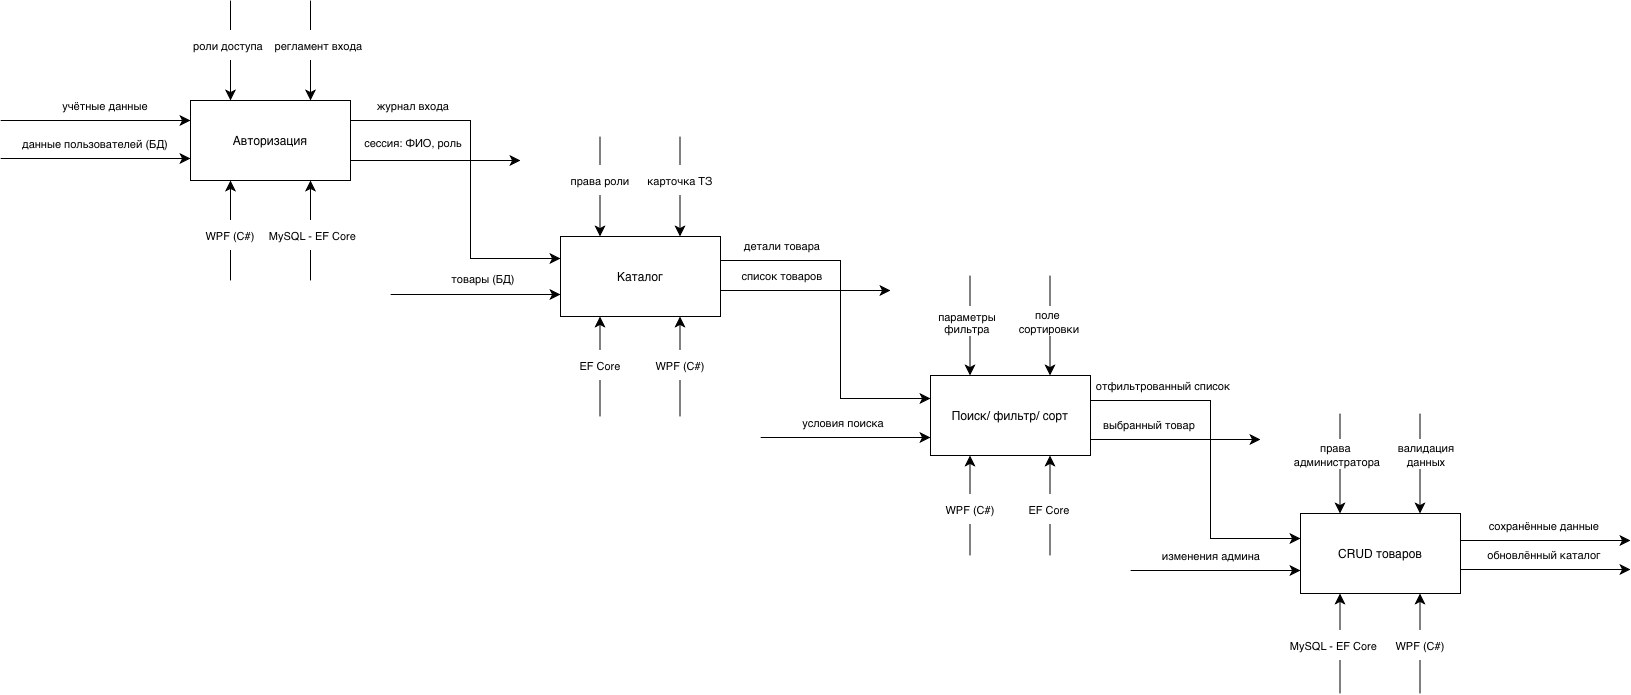

The diagram above was exported from draw.io. Its source (the exported page's mxGraphModel, read from the mxfile embedded in the PNG):
<mxGraphModel dx="1732" dy="1039" grid="1" gridSize="10" guides="1" tooltips="1" connect="1" arrows="1" fold="1" page="1" pageScale="1" pageWidth="827" pageHeight="1169" math="0" shadow="0">
  <root>
    <mxCell id="0" />
    <mxCell id="1" parent="0" />
    <mxCell id="-B41Sm0Aw5j1FtHO98At-30" edge="1" parent="1" style="edgeStyle=orthogonalEdgeStyle;rounded=0;orthogonalLoop=1;jettySize=auto;html=1;entryX=0;entryY=0.5;entryDx=0;entryDy=0;fontSize=12;defaultLabelBackgroundColor=page;startSize=8;endSize=8;">
      <mxGeometry relative="1" as="geometry">
        <Array as="points">
          <mxPoint x="590" y="720" />
          <mxPoint x="590" y="858" />
        </Array>
        <mxPoint x="470" y="720" as="sourcePoint" />
        <mxPoint x="680" y="858" as="targetPoint" />
      </mxGeometry>
    </mxCell>
    <mxCell id="-B41Sm0Aw5j1FtHO98At-22" parent="1" style="rounded=0;whiteSpace=wrap;html=1;" value="Авторизация" vertex="1">
      <mxGeometry height="80" width="160" x="310" y="700" as="geometry" />
    </mxCell>
    <mxCell id="-B41Sm0Aw5j1FtHO98At-23" parent="1" style="rounded=0;whiteSpace=wrap;html=1;" value="Каталог" vertex="1">
      <mxGeometry height="80" width="160" x="680" y="836" as="geometry" />
    </mxCell>
    <mxCell id="-B41Sm0Aw5j1FtHO98At-24" parent="1" style="rounded=0;whiteSpace=wrap;html=1;" value="Поиск/ фильтр/ сорт" vertex="1">
      <mxGeometry height="80" width="160" x="1050" y="975" as="geometry" />
    </mxCell>
    <mxCell id="-B41Sm0Aw5j1FtHO98At-25" parent="1" style="rounded=0;whiteSpace=wrap;html=1;" value="CRUD товаров" vertex="1">
      <mxGeometry height="80" width="160" x="1420" y="1113" as="geometry" />
    </mxCell>
    <mxCell id="-B41Sm0Aw5j1FtHO98At-26" edge="1" parent="1" style="edgeStyle=none;orthogonalLoop=1;jettySize=auto;html=1;rounded=0;fontSize=12;defaultLabelBackgroundColor=page;startSize=8;endSize=8;curved=1;" value="">
      <mxGeometry relative="1" width="140" as="geometry">
        <Array as="points" />
        <mxPoint x="120" y="758" as="sourcePoint" />
        <mxPoint x="310" y="758" as="targetPoint" />
      </mxGeometry>
    </mxCell>
    <mxCell id="-B41Sm0Aw5j1FtHO98At-28" edge="1" parent="1" style="edgeStyle=none;orthogonalLoop=1;jettySize=auto;html=1;rounded=0;fontSize=12;defaultLabelBackgroundColor=page;startSize=8;endSize=8;curved=1;" value="">
      <mxGeometry relative="1" width="140" as="geometry">
        <Array as="points" />
        <mxPoint x="120" y="720" as="sourcePoint" />
        <mxPoint x="310" y="720" as="targetPoint" />
      </mxGeometry>
    </mxCell>
    <mxCell id="-B41Sm0Aw5j1FtHO98At-29" edge="1" parent="1" style="edgeStyle=none;orthogonalLoop=1;jettySize=auto;html=1;rounded=0;fontSize=12;defaultLabelBackgroundColor=page;startSize=8;endSize=8;curved=1;" value="">
      <mxGeometry relative="1" width="140" as="geometry">
        <Array as="points" />
        <mxPoint x="470" y="760" as="sourcePoint" />
        <mxPoint x="640" y="760" as="targetPoint" />
      </mxGeometry>
    </mxCell>
    <mxCell id="-B41Sm0Aw5j1FtHO98At-31" edge="1" parent="1" style="edgeStyle=none;orthogonalLoop=1;jettySize=auto;html=1;rounded=0;fontSize=12;defaultLabelBackgroundColor=page;startSize=8;endSize=8;curved=1;" value="">
      <mxGeometry relative="1" width="140" as="geometry">
        <Array as="points" />
        <mxPoint x="510" y="894" as="sourcePoint" />
        <mxPoint x="680" y="894" as="targetPoint" />
      </mxGeometry>
    </mxCell>
    <mxCell id="-B41Sm0Aw5j1FtHO98At-32" edge="1" parent="1" style="edgeStyle=none;orthogonalLoop=1;jettySize=auto;html=1;rounded=0;fontSize=12;defaultLabelBackgroundColor=page;startSize=8;endSize=8;curved=1;" value="">
      <mxGeometry relative="1" width="140" as="geometry">
        <Array as="points" />
        <mxPoint x="840" y="890" as="sourcePoint" />
        <mxPoint x="1010" y="890" as="targetPoint" />
      </mxGeometry>
    </mxCell>
    <mxCell id="-B41Sm0Aw5j1FtHO98At-33" edge="1" parent="1" style="edgeStyle=orthogonalEdgeStyle;rounded=0;orthogonalLoop=1;jettySize=auto;html=1;entryX=0;entryY=0.5;entryDx=0;entryDy=0;fontSize=12;defaultLabelBackgroundColor=page;startSize=8;endSize=8;">
      <mxGeometry relative="1" as="geometry">
        <Array as="points">
          <mxPoint x="960" y="860" />
          <mxPoint x="960" y="998" />
        </Array>
        <mxPoint x="840" y="860" as="sourcePoint" />
        <mxPoint x="1050" y="998" as="targetPoint" />
      </mxGeometry>
    </mxCell>
    <mxCell id="-B41Sm0Aw5j1FtHO98At-35" edge="1" parent="1" style="edgeStyle=none;orthogonalLoop=1;jettySize=auto;html=1;rounded=0;fontSize=12;defaultLabelBackgroundColor=page;startSize=8;endSize=8;curved=1;" value="">
      <mxGeometry relative="1" width="140" as="geometry">
        <Array as="points" />
        <mxPoint x="880" y="1037" as="sourcePoint" />
        <mxPoint x="1050" y="1037" as="targetPoint" />
      </mxGeometry>
    </mxCell>
    <mxCell id="-B41Sm0Aw5j1FtHO98At-36" edge="1" parent="1" style="edgeStyle=orthogonalEdgeStyle;rounded=0;orthogonalLoop=1;jettySize=auto;html=1;entryX=0;entryY=0.5;entryDx=0;entryDy=0;fontSize=12;defaultLabelBackgroundColor=page;startSize=8;endSize=8;">
      <mxGeometry relative="1" as="geometry">
        <Array as="points">
          <mxPoint x="1330" y="1000" />
          <mxPoint x="1330" y="1138" />
        </Array>
        <mxPoint x="1210" y="1000" as="sourcePoint" />
        <mxPoint x="1420" y="1138" as="targetPoint" />
      </mxGeometry>
    </mxCell>
    <mxCell id="-B41Sm0Aw5j1FtHO98At-37" edge="1" parent="1" style="edgeStyle=none;orthogonalLoop=1;jettySize=auto;html=1;rounded=0;fontSize=12;defaultLabelBackgroundColor=page;startSize=8;endSize=8;curved=1;" value="">
      <mxGeometry relative="1" width="140" as="geometry">
        <Array as="points" />
        <mxPoint x="1210" y="1039" as="sourcePoint" />
        <mxPoint x="1380" y="1039" as="targetPoint" />
      </mxGeometry>
    </mxCell>
    <mxCell id="-B41Sm0Aw5j1FtHO98At-38" edge="1" parent="1" style="edgeStyle=none;orthogonalLoop=1;jettySize=auto;html=1;rounded=0;fontSize=12;defaultLabelBackgroundColor=page;startSize=8;endSize=8;curved=1;" value="">
      <mxGeometry relative="1" width="140" as="geometry">
        <Array as="points" />
        <mxPoint x="1250" y="1170" as="sourcePoint" />
        <mxPoint x="1420" y="1170" as="targetPoint" />
      </mxGeometry>
    </mxCell>
    <mxCell id="-B41Sm0Aw5j1FtHO98At-39" edge="1" parent="1" style="edgeStyle=none;orthogonalLoop=1;jettySize=auto;html=1;rounded=0;fontSize=12;defaultLabelBackgroundColor=page;startSize=8;endSize=8;curved=1;" value="">
      <mxGeometry relative="1" width="140" as="geometry">
        <Array as="points" />
        <mxPoint x="1580" y="1169" as="sourcePoint" />
        <mxPoint x="1750" y="1169" as="targetPoint" />
      </mxGeometry>
    </mxCell>
    <mxCell id="-B41Sm0Aw5j1FtHO98At-40" edge="1" parent="1" style="edgeStyle=none;orthogonalLoop=1;jettySize=auto;html=1;rounded=0;fontSize=12;defaultLabelBackgroundColor=page;startSize=8;endSize=8;curved=1;" value="">
      <mxGeometry relative="1" width="140" as="geometry">
        <Array as="points" />
        <mxPoint x="1580" y="1140" as="sourcePoint" />
        <mxPoint x="1750" y="1140" as="targetPoint" />
      </mxGeometry>
    </mxCell>
    <mxCell id="-B41Sm0Aw5j1FtHO98At-41" edge="1" parent="1" style="edgeStyle=none;orthogonalLoop=1;jettySize=auto;html=1;rounded=0;fontSize=12;defaultLabelBackgroundColor=page;startSize=8;endSize=8;curved=1;" value="">
      <mxGeometry relative="1" width="140" as="geometry">
        <Array as="points" />
        <mxPoint x="350" y="600" as="sourcePoint" />
        <mxPoint x="350" y="700" as="targetPoint" />
      </mxGeometry>
    </mxCell>
    <mxCell id="-B41Sm0Aw5j1FtHO98At-42" edge="1" parent="1" style="edgeStyle=none;orthogonalLoop=1;jettySize=auto;html=1;rounded=0;fontSize=12;defaultLabelBackgroundColor=page;startSize=8;endSize=8;curved=1;" value="">
      <mxGeometry relative="1" width="140" as="geometry">
        <Array as="points" />
        <mxPoint x="430" y="600" as="sourcePoint" />
        <mxPoint x="430" y="700" as="targetPoint" />
      </mxGeometry>
    </mxCell>
    <mxCell id="-B41Sm0Aw5j1FtHO98At-43" edge="1" parent="1" style="edgeStyle=none;orthogonalLoop=1;jettySize=auto;html=1;rounded=0;fontSize=12;defaultLabelBackgroundColor=page;startSize=8;endSize=8;curved=1;entryX=0.25;entryY=1;entryDx=0;entryDy=0;" target="-B41Sm0Aw5j1FtHO98At-22" value="">
      <mxGeometry relative="1" width="140" as="geometry">
        <Array as="points" />
        <mxPoint x="350" y="880" as="sourcePoint" />
        <mxPoint x="350" y="975" as="targetPoint" />
      </mxGeometry>
    </mxCell>
    <mxCell id="-B41Sm0Aw5j1FtHO98At-44" edge="1" parent="1" style="edgeStyle=none;orthogonalLoop=1;jettySize=auto;html=1;rounded=0;fontSize=12;defaultLabelBackgroundColor=page;startSize=8;endSize=8;curved=1;entryX=0.25;entryY=1;entryDx=0;entryDy=0;" value="">
      <mxGeometry relative="1" width="140" as="geometry">
        <Array as="points" />
        <mxPoint x="430" y="880" as="sourcePoint" />
        <mxPoint x="430" y="780" as="targetPoint" />
      </mxGeometry>
    </mxCell>
    <mxCell id="-B41Sm0Aw5j1FtHO98At-45" edge="1" parent="1" style="edgeStyle=none;orthogonalLoop=1;jettySize=auto;html=1;rounded=0;fontSize=12;defaultLabelBackgroundColor=page;startSize=8;endSize=8;curved=1;" value="">
      <mxGeometry relative="1" width="140" as="geometry">
        <Array as="points" />
        <mxPoint x="719.5" y="736" as="sourcePoint" />
        <mxPoint x="719.5" y="836" as="targetPoint" />
      </mxGeometry>
    </mxCell>
    <mxCell id="-B41Sm0Aw5j1FtHO98At-46" edge="1" parent="1" style="edgeStyle=none;orthogonalLoop=1;jettySize=auto;html=1;rounded=0;fontSize=12;defaultLabelBackgroundColor=page;startSize=8;endSize=8;curved=1;" value="">
      <mxGeometry relative="1" width="140" as="geometry">
        <Array as="points" />
        <mxPoint x="799.5" y="736" as="sourcePoint" />
        <mxPoint x="799.5" y="836" as="targetPoint" />
      </mxGeometry>
    </mxCell>
    <mxCell id="-B41Sm0Aw5j1FtHO98At-47" edge="1" parent="1" style="edgeStyle=none;orthogonalLoop=1;jettySize=auto;html=1;rounded=0;fontSize=12;defaultLabelBackgroundColor=page;startSize=8;endSize=8;curved=1;" value="">
      <mxGeometry relative="1" width="140" as="geometry">
        <Array as="points" />
        <mxPoint x="1089.5" y="875" as="sourcePoint" />
        <mxPoint x="1089.5" y="975" as="targetPoint" />
      </mxGeometry>
    </mxCell>
    <mxCell id="-B41Sm0Aw5j1FtHO98At-48" edge="1" parent="1" style="edgeStyle=none;orthogonalLoop=1;jettySize=auto;html=1;rounded=0;fontSize=12;defaultLabelBackgroundColor=page;startSize=8;endSize=8;curved=1;" value="">
      <mxGeometry relative="1" width="140" as="geometry">
        <Array as="points" />
        <mxPoint x="1169.5" y="875" as="sourcePoint" />
        <mxPoint x="1169.5" y="975" as="targetPoint" />
      </mxGeometry>
    </mxCell>
    <mxCell id="-B41Sm0Aw5j1FtHO98At-49" edge="1" parent="1" style="edgeStyle=none;orthogonalLoop=1;jettySize=auto;html=1;rounded=0;fontSize=12;defaultLabelBackgroundColor=page;startSize=8;endSize=8;curved=1;" value="">
      <mxGeometry relative="1" width="140" as="geometry">
        <Array as="points" />
        <mxPoint x="1459.5" y="1013" as="sourcePoint" />
        <mxPoint x="1459.5" y="1113" as="targetPoint" />
      </mxGeometry>
    </mxCell>
    <mxCell id="-B41Sm0Aw5j1FtHO98At-50" edge="1" parent="1" style="edgeStyle=none;orthogonalLoop=1;jettySize=auto;html=1;rounded=0;fontSize=12;defaultLabelBackgroundColor=page;startSize=8;endSize=8;curved=1;" value="">
      <mxGeometry relative="1" width="140" as="geometry">
        <Array as="points" />
        <mxPoint x="1539.5" y="1013" as="sourcePoint" />
        <mxPoint x="1539.5" y="1113" as="targetPoint" />
      </mxGeometry>
    </mxCell>
    <mxCell id="-B41Sm0Aw5j1FtHO98At-51" edge="1" parent="1" style="edgeStyle=none;orthogonalLoop=1;jettySize=auto;html=1;rounded=0;fontSize=12;defaultLabelBackgroundColor=page;startSize=8;endSize=8;curved=1;entryX=0.25;entryY=1;entryDx=0;entryDy=0;" value="">
      <mxGeometry relative="1" width="140" as="geometry">
        <Array as="points" />
        <mxPoint x="719.5" y="1016" as="sourcePoint" />
        <mxPoint x="719.5" y="916" as="targetPoint" />
      </mxGeometry>
    </mxCell>
    <mxCell id="-B41Sm0Aw5j1FtHO98At-52" edge="1" parent="1" style="edgeStyle=none;orthogonalLoop=1;jettySize=auto;html=1;rounded=0;fontSize=12;defaultLabelBackgroundColor=page;startSize=8;endSize=8;curved=1;entryX=0.25;entryY=1;entryDx=0;entryDy=0;" value="">
      <mxGeometry relative="1" width="140" as="geometry">
        <Array as="points" />
        <mxPoint x="799.5" y="1016" as="sourcePoint" />
        <mxPoint x="799.5" y="916" as="targetPoint" />
      </mxGeometry>
    </mxCell>
    <mxCell id="-B41Sm0Aw5j1FtHO98At-53" edge="1" parent="1" style="edgeStyle=none;orthogonalLoop=1;jettySize=auto;html=1;rounded=0;fontSize=12;defaultLabelBackgroundColor=page;startSize=8;endSize=8;curved=1;entryX=0.25;entryY=1;entryDx=0;entryDy=0;" value="">
      <mxGeometry relative="1" width="140" as="geometry">
        <Array as="points" />
        <mxPoint x="1089.5" y="1155" as="sourcePoint" />
        <mxPoint x="1089.5" y="1055" as="targetPoint" />
      </mxGeometry>
    </mxCell>
    <mxCell id="-B41Sm0Aw5j1FtHO98At-54" edge="1" parent="1" style="edgeStyle=none;orthogonalLoop=1;jettySize=auto;html=1;rounded=0;fontSize=12;defaultLabelBackgroundColor=page;startSize=8;endSize=8;curved=1;entryX=0.25;entryY=1;entryDx=0;entryDy=0;" value="">
      <mxGeometry relative="1" width="140" as="geometry">
        <Array as="points" />
        <mxPoint x="1169.5" y="1155" as="sourcePoint" />
        <mxPoint x="1169.5" y="1055" as="targetPoint" />
      </mxGeometry>
    </mxCell>
    <mxCell id="-B41Sm0Aw5j1FtHO98At-55" edge="1" parent="1" style="edgeStyle=none;orthogonalLoop=1;jettySize=auto;html=1;rounded=0;fontSize=12;defaultLabelBackgroundColor=page;startSize=8;endSize=8;curved=1;entryX=0.25;entryY=1;entryDx=0;entryDy=0;" value="">
      <mxGeometry relative="1" width="140" as="geometry">
        <Array as="points" />
        <mxPoint x="1459.5" y="1293" as="sourcePoint" />
        <mxPoint x="1459.5" y="1193" as="targetPoint" />
      </mxGeometry>
    </mxCell>
    <mxCell id="-B41Sm0Aw5j1FtHO98At-56" edge="1" parent="1" style="edgeStyle=none;orthogonalLoop=1;jettySize=auto;html=1;rounded=0;fontSize=12;defaultLabelBackgroundColor=page;startSize=8;endSize=8;curved=1;entryX=0.25;entryY=1;entryDx=0;entryDy=0;" value="">
      <mxGeometry relative="1" width="140" as="geometry">
        <Array as="points" />
        <mxPoint x="1539.5" y="1293" as="sourcePoint" />
        <mxPoint x="1539.5" y="1193" as="targetPoint" />
      </mxGeometry>
    </mxCell>
    <mxCell id="-B41Sm0Aw5j1FtHO98At-57" parent="1" style="text;html=1;whiteSpace=wrap;strokeColor=none;fillColor=none;align=center;verticalAlign=middle;rounded=0;fontSize=16;" value="&lt;font style=&quot;font-size: 11px;&quot;&gt;учётные данные&lt;/font&gt;" vertex="1">
      <mxGeometry height="30" width="170" x="140" y="690" as="geometry" />
    </mxCell>
    <mxCell id="-B41Sm0Aw5j1FtHO98At-58" parent="1" style="text;html=1;whiteSpace=wrap;strokeColor=none;fillColor=none;align=center;verticalAlign=middle;rounded=0;fontSize=16;" value="&lt;font style=&quot;font-size: 11px;&quot;&gt;данные пользователей (БД)&lt;/font&gt;" vertex="1">
      <mxGeometry height="30" width="170" x="130" y="728" as="geometry" />
    </mxCell>
    <mxCell id="-B41Sm0Aw5j1FtHO98At-59" parent="1" style="text;html=1;whiteSpace=wrap;strokeColor=none;fillColor=none;align=center;verticalAlign=middle;rounded=0;fontSize=11;" value="журнал входа" vertex="1">
      <mxGeometry height="30" width="220" x="423" y="691" as="geometry" />
    </mxCell>
    <mxCell id="-B41Sm0Aw5j1FtHO98At-60" parent="1" style="text;html=1;whiteSpace=wrap;strokeColor=none;fillColor=none;align=center;verticalAlign=middle;rounded=0;fontSize=11;" value="сессия: ФИО, роль" vertex="1">
      <mxGeometry height="30" width="220" x="423" y="728" as="geometry" />
    </mxCell>
    <mxCell id="-B41Sm0Aw5j1FtHO98At-61" parent="1" style="text;html=1;whiteSpace=wrap;strokeColor=none;fillColor=none;align=center;verticalAlign=middle;rounded=0;fontSize=11;" value="товары (БД)" vertex="1">
      <mxGeometry height="30" width="220" x="493" y="864" as="geometry" />
    </mxCell>
    <mxCell id="-B41Sm0Aw5j1FtHO98At-62" parent="1" style="text;html=1;whiteSpace=wrap;strokeColor=none;fillColor=none;align=center;verticalAlign=middle;rounded=0;fontSize=16;" value="&lt;font style=&quot;font-size: 11px;&quot;&gt;детали товара&lt;/font&gt;" vertex="1">
      <mxGeometry height="30" width="140" x="832" y="830" as="geometry" />
    </mxCell>
    <mxCell id="-B41Sm0Aw5j1FtHO98At-63" parent="1" style="text;html=1;whiteSpace=wrap;strokeColor=none;fillColor=none;align=center;verticalAlign=middle;rounded=0;fontSize=16;" value="&lt;font style=&quot;font-size: 11px;&quot;&gt;список товаров&lt;/font&gt;" vertex="1">
      <mxGeometry height="30" width="140" x="832" y="860" as="geometry" />
    </mxCell>
    <mxCell id="-B41Sm0Aw5j1FtHO98At-64" parent="1" style="text;html=1;whiteSpace=wrap;strokeColor=none;fillColor=none;align=center;verticalAlign=middle;rounded=0;fontSize=16;" value="&lt;font style=&quot;font-size: 11px;&quot;&gt;условия поиска&lt;/font&gt;" vertex="1">
      <mxGeometry height="30" width="140" x="893" y="1007" as="geometry" />
    </mxCell>
    <mxCell id="-B41Sm0Aw5j1FtHO98At-65" parent="1" style="text;html=1;whiteSpace=wrap;strokeColor=none;fillColor=none;align=center;verticalAlign=middle;rounded=0;fontSize=16;" value="&lt;font style=&quot;font-size: 11px;&quot;&gt;отфильтрованный список&lt;/font&gt;" vertex="1">
      <mxGeometry height="30" width="140" x="1213" y="970" as="geometry" />
    </mxCell>
    <mxCell id="-B41Sm0Aw5j1FtHO98At-66" parent="1" style="text;html=1;whiteSpace=wrap;strokeColor=none;fillColor=none;align=center;verticalAlign=middle;rounded=0;fontSize=16;" value="&lt;font style=&quot;font-size: 11px;&quot;&gt;выбранный товар&lt;/font&gt;" vertex="1">
      <mxGeometry height="30" width="140" x="1199" y="1009" as="geometry" />
    </mxCell>
    <mxCell id="-B41Sm0Aw5j1FtHO98At-67" parent="1" style="text;html=1;whiteSpace=wrap;strokeColor=none;fillColor=none;align=center;verticalAlign=middle;rounded=0;fontSize=16;" value="&lt;font style=&quot;font-size: 11px;&quot;&gt;изменения админа&lt;/font&gt;" vertex="1">
      <mxGeometry height="30" width="140" x="1261" y="1140" as="geometry" />
    </mxCell>
    <mxCell id="-B41Sm0Aw5j1FtHO98At-68" parent="1" style="text;html=1;whiteSpace=wrap;strokeColor=none;fillColor=none;align=center;verticalAlign=middle;rounded=0;fontSize=16;" value="&lt;font style=&quot;font-size: 11px;&quot;&gt;сохранённые данные&lt;/font&gt;" vertex="1">
      <mxGeometry height="30" width="140" x="1594" y="1110" as="geometry" />
    </mxCell>
    <mxCell id="-B41Sm0Aw5j1FtHO98At-69" parent="1" style="text;html=1;whiteSpace=wrap;strokeColor=none;fillColor=none;align=center;verticalAlign=middle;rounded=0;fontSize=16;" value="&lt;font style=&quot;font-size: 11px;&quot;&gt;обновлённый каталог&lt;/font&gt;" vertex="1">
      <mxGeometry height="30" width="140" x="1594" y="1139" as="geometry" />
    </mxCell>
    <mxCell id="-B41Sm0Aw5j1FtHO98At-70" parent="1" style="text;html=1;whiteSpace=wrap;align=center;verticalAlign=middle;rounded=0;fontSize=16;fillColor=default;" value="&lt;font style=&quot;font-size: 11px;&quot;&gt;роли доступа&lt;/font&gt;" vertex="1">
      <mxGeometry height="30" width="80" x="308" y="630" as="geometry" />
    </mxCell>
    <mxCell id="-B41Sm0Aw5j1FtHO98At-71" parent="1" style="text;html=1;whiteSpace=wrap;align=center;verticalAlign=middle;rounded=0;fontSize=16;fillColor=default;" value="&lt;font style=&quot;font-size: 11px;&quot;&gt;регламент входа&lt;/font&gt;" vertex="1">
      <mxGeometry height="30" width="105" x="386" y="630" as="geometry" />
    </mxCell>
    <mxCell id="-B41Sm0Aw5j1FtHO98At-72" parent="1" style="text;html=1;whiteSpace=wrap;align=center;verticalAlign=middle;rounded=0;fontSize=16;fillColor=default;" value="&lt;span style=&quot;font-size: 11px;&quot;&gt;WPF (C#)&lt;/span&gt;" vertex="1">
      <mxGeometry height="30" width="80" x="310" y="820" as="geometry" />
    </mxCell>
    <mxCell id="-B41Sm0Aw5j1FtHO98At-73" parent="1" style="text;html=1;whiteSpace=wrap;align=center;verticalAlign=middle;rounded=0;fontSize=16;fillColor=default;" value="&lt;span style=&quot;font-size: 11px;&quot;&gt;MySQL - EF Core&lt;/span&gt;" vertex="1">
      <mxGeometry height="30" width="105" x="380" y="820" as="geometry" />
    </mxCell>
    <mxCell id="-B41Sm0Aw5j1FtHO98At-74" parent="1" style="text;html=1;whiteSpace=wrap;align=center;verticalAlign=middle;rounded=0;fontSize=16;fillColor=default;" value="&lt;span style=&quot;font-size: 11px;&quot;&gt;права роли&lt;/span&gt;" vertex="1">
      <mxGeometry height="30" width="80" x="680" y="765" as="geometry" />
    </mxCell>
    <mxCell id="-B41Sm0Aw5j1FtHO98At-75" parent="1" style="text;html=1;whiteSpace=wrap;align=center;verticalAlign=middle;rounded=0;fontSize=16;fillColor=default;" value="&lt;span style=&quot;font-size: 11px;&quot;&gt;карточка ТЗ&lt;/span&gt;" vertex="1">
      <mxGeometry height="30" width="80" x="760" y="765" as="geometry" />
    </mxCell>
    <mxCell id="-B41Sm0Aw5j1FtHO98At-76" parent="1" style="text;html=1;whiteSpace=wrap;align=center;verticalAlign=middle;rounded=0;fontSize=16;fillColor=default;" value="&lt;span style=&quot;font-size: 11px;&quot;&gt;WPF (C#)&lt;/span&gt;" vertex="1">
      <mxGeometry height="30" width="80" x="760" y="950" as="geometry" />
    </mxCell>
    <mxCell id="-B41Sm0Aw5j1FtHO98At-77" parent="1" style="text;html=1;whiteSpace=wrap;align=center;verticalAlign=middle;rounded=0;fontSize=16;fillColor=default;" value="&lt;span style=&quot;font-size: 11px;&quot;&gt;EF Core&lt;/span&gt;" vertex="1">
      <mxGeometry height="30" width="80" x="680" y="950" as="geometry" />
    </mxCell>
    <mxCell id="-B41Sm0Aw5j1FtHO98At-78" parent="1" style="text;html=1;whiteSpace=wrap;align=center;verticalAlign=middle;rounded=0;fontSize=16;fillColor=default;" value="&lt;div style=&quot;line-height: 80%;&quot;&gt;&lt;span style=&quot;font-size: 11px; line-height: 80%;&quot;&gt;параметры&lt;/span&gt;&lt;div&gt;&lt;span style=&quot;font-size: 11px; line-height: 80%;&quot;&gt;фильтра&lt;/span&gt;&lt;/div&gt;&lt;/div&gt;" vertex="1">
      <mxGeometry height="30" width="80" x="1047" y="906" as="geometry" />
    </mxCell>
    <mxCell id="-B41Sm0Aw5j1FtHO98At-79" parent="1" style="text;html=1;whiteSpace=wrap;align=center;verticalAlign=middle;rounded=0;fontSize=16;fillColor=default;" value="&lt;div style=&quot;line-height: 80%;&quot;&gt;&lt;span style=&quot;font-size: 11px;&quot;&gt;поле&amp;nbsp;&lt;/span&gt;&lt;/div&gt;&lt;div style=&quot;line-height: 80%;&quot;&gt;&lt;span style=&quot;font-size: 11px;&quot;&gt;сортировки&lt;/span&gt;&lt;/div&gt;" vertex="1">
      <mxGeometry height="30" width="80" x="1129" y="906" as="geometry" />
    </mxCell>
    <mxCell id="-B41Sm0Aw5j1FtHO98At-80" parent="1" style="text;html=1;whiteSpace=wrap;align=center;verticalAlign=middle;rounded=0;fontSize=16;fillColor=default;" value="&lt;span style=&quot;font-size: 11px;&quot;&gt;WPF (C#)&lt;/span&gt;" vertex="1">
      <mxGeometry height="30" width="80" x="1050" y="1094" as="geometry" />
    </mxCell>
    <mxCell id="-B41Sm0Aw5j1FtHO98At-81" parent="1" style="text;html=1;whiteSpace=wrap;align=center;verticalAlign=middle;rounded=0;fontSize=16;fillColor=default;" value="&lt;span style=&quot;font-size: 11px;&quot;&gt;EF Core&lt;/span&gt;" vertex="1">
      <mxGeometry height="30" width="80" x="1129" y="1094" as="geometry" />
    </mxCell>
    <mxCell id="-B41Sm0Aw5j1FtHO98At-82" parent="1" style="text;html=1;whiteSpace=wrap;align=center;verticalAlign=middle;rounded=0;fontSize=16;fillColor=default;" value="&lt;span style=&quot;font-size: 11px;&quot;&gt;MySQL - EF Core&lt;/span&gt;" vertex="1">
      <mxGeometry height="30" width="105" x="1401" y="1230" as="geometry" />
    </mxCell>
    <mxCell id="-B41Sm0Aw5j1FtHO98At-83" parent="1" style="text;html=1;whiteSpace=wrap;align=center;verticalAlign=middle;rounded=0;fontSize=16;fillColor=default;" value="&lt;span style=&quot;font-size: 11px;&quot;&gt;WPF (C#)&lt;/span&gt;" vertex="1">
      <mxGeometry height="30" width="80" x="1500" y="1230" as="geometry" />
    </mxCell>
    <mxCell id="-B41Sm0Aw5j1FtHO98At-84" parent="1" style="text;html=1;whiteSpace=wrap;align=center;verticalAlign=middle;rounded=0;fontSize=16;fillColor=default;" value="&lt;div style=&quot;line-height: 80%;&quot;&gt;&lt;span style=&quot;font-size: 11px;&quot;&gt;права&amp;nbsp;&lt;/span&gt;&lt;/div&gt;&lt;div style=&quot;line-height: 80%;&quot;&gt;&lt;span style=&quot;font-size: 11px;&quot;&gt;администратора&lt;/span&gt;&lt;/div&gt;" vertex="1">
      <mxGeometry height="30" width="80" x="1417" y="1039" as="geometry" />
    </mxCell>
    <mxCell id="-B41Sm0Aw5j1FtHO98At-85" parent="1" style="text;html=1;whiteSpace=wrap;align=center;verticalAlign=middle;rounded=0;fontSize=16;fillColor=default;" value="&lt;div style=&quot;line-height: 80%;&quot;&gt;&lt;span style=&quot;font-size: 11px;&quot;&gt;валидация&lt;/span&gt;&lt;/div&gt;&lt;div style=&quot;line-height: 80%;&quot;&gt;&lt;span style=&quot;font-size: 11px;&quot;&gt;данных&lt;/span&gt;&lt;/div&gt;" vertex="1">
      <mxGeometry height="30" width="80" x="1506" y="1039" as="geometry" />
    </mxCell>
  </root>
</mxGraphModel>